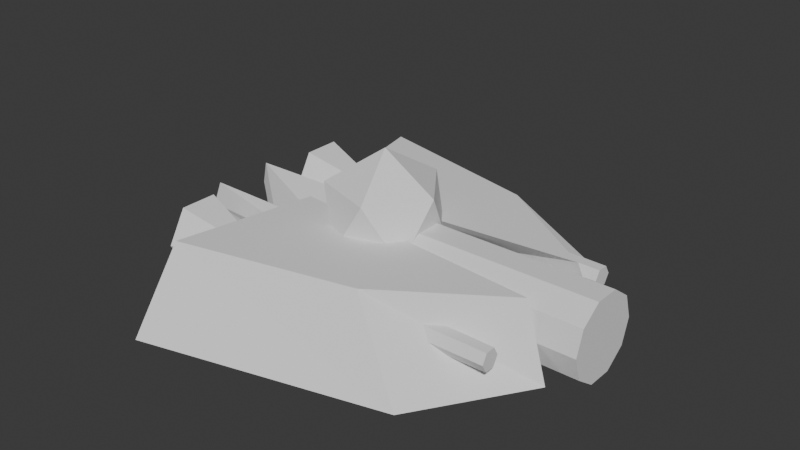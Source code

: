 # Source: ship_1.blend  (saved by Blender 4.0.36; exported with 4.5.12 LTS)
import bpy
from mathutils import Matrix  # noqa: F401  (used for matrix-valued properties, if any)

bpy.ops.wm.read_factory_settings(use_empty=True)
scene = bpy.context.scene
scene.name = 'Scene'

# ---- collections
col_collection = bpy.data.collections.new('Collection'); scene.collection.children.link(col_collection)

# ---- world
world_world = bpy.data.worlds.new('World'); scene.world = world_world
world_world.use_nodes = True; world_world.node_tree.nodes.clear()
_N = world_world.node_tree.nodes; _L = world_world.node_tree.links
n0 = _N.new('ShaderNodeOutputWorld'); n0.name = 'World Output'; n0.location = (300, 300)
n1 = _N.new('ShaderNodeBackground'); n1.name = 'Background'; n1.location = (10, 300)
n1.inputs[0].default_value = (0.05088, 0.05088, 0.05088, 1.0)
_L.new(n1.outputs[0], n0.inputs[0])
n0.is_active_output = True
world_world.color = (0.05088, 0.05088, 0.05088)
world_world.use_sun_shadow = False
world_world.sun_shadow_jitter_overblur = 0.0

# ---- meshes
me_cylinder = bpy.data.meshes.new('Cylinder')
me_cylinder.from_pydata([(-0.7995, 0.3, -2.086e-09), (1.201, 0.3, -2.086e-09), (-0.7995, 0.2427, -0.1763), (1.201, 0.2427, -0.1763), (-0.7995, 0.09271, -0.2853), (1.201, 0.09271, -0.2853), (-0.7995, -0.09271, -0.2853), (1.201, -0.09271, -0.2853), (-0.7995, -0.2427, -0.1763), (1.201, -0.2427, -0.1763), (-0.7995, -0.3, -2.086e-09), (1.201, -0.3, -2.086e-09), (-0.7995, -0.2427, 0.1763), (1.201, -0.2427, 0.1763), (-0.7995, -0.09271, 0.2853), (1.201, -0.09271, 0.2853), (-0.7995, 0.09271, 0.2853), (1.201, 0.09271, 0.2853), (-0.7995, 0.2427, 0.1763), (1.201, 0.2427, 0.1763), (-0.4731, -2.732e-09, 0.75), (-0.07064, -2.732e-09, 0.5012), (-0.3488, 0.3828, 0.5012), (-0.7988, 0.2366, 0.5012), (-0.7988, -0.2366, 0.5012), (-0.3488, -0.3828, 0.5012), (-0.1475, 0.2366, 0.09875), (-0.5975, 0.3828, 0.09875), (-0.8756, -2.732e-09, 0.09875), (-0.5975, -0.3828, 0.09875), (-0.1475, -0.2366, 0.09875), (-0.4731, -2.732e-09, -0.15), (-1.899, 0.2471, 0.0), (-1.845, 0.2275, -0.1763), (-1.704, 0.1762, -0.2853), (-1.704, -0.1762, -0.2853), (-1.845, -0.2275, -0.1763), (-1.899, -0.2471, 0.0), (-1.845, -0.2275, 0.1763), (-1.845, 0.2275, 0.1763)], [], [(0, 1, 3, 2), (2, 3, 5, 4), (4, 5, 7, 6), (6, 7, 9, 8), (8, 9, 11, 10), (10, 11, 13, 12), (12, 13, 15, 14), (14, 15, 17, 16), (3, 1, 19, 17, 15, 13, 11, 9, 7, 5), (16, 17, 19, 18), (18, 19, 1, 0), (10, 12, 38, 37), (22, 23, 20), (23, 24, 20), (21, 22, 20), (25, 21, 20), (24, 25, 20), (27, 23, 22), (26, 22, 21), (29, 25, 24), (26, 27, 22), (28, 29, 24), (28, 24, 23), (30, 21, 25), (27, 28, 23), (29, 30, 25), (30, 26, 21), (31, 27, 26), (31, 28, 27), (31, 29, 28), (30, 31, 26), (31, 30, 29), (18, 4, 6, 12, 14, 16), (4, 18, 39, 34), (32, 33, 34, 39), (38, 35, 36, 37), (6, 8, 36, 35), (12, 6, 35, 38), (18, 0, 32, 39), (2, 4, 34, 33), (8, 10, 37, 36), (0, 2, 33, 32)])
_uv = me_cylinder.uv_layers.new(name='UVMap')
_uv.uv.foreach_set('vector', [1.0, 0.5, 1.0, 1.0, 0.9, 1.0, 0.9, 0.5, 0.9, 0.5, 0.9, 1.0, 0.8, 1.0, 0.8, 0.5, 0.8, 0.5, 0.8, 1.0, 0.7, 1.0, 0.7, 0.5, 0.7, 0.5, 0.7, 1.0, 0.6, 1.0, 0.6, 0.5, 0.6, 0.5, 0.6, 1.0, 0.5, 1.0, 0.5, 0.5, 0.5, 0.5, 0.5, 1.0, 0.4, 1.0, 0.4, 0.5, 0.4, 0.5, 0.4, 1.0, 0.3, 1.0, 0.3, 0.5, 0.3, 0.5, 0.3, 1.0, 0.2, 1.0, 0.2, 0.5, 0.3911, 0.4442, 0.25, 0.49, 0.1089, 0.4442, 0.02175, 0.3242, 0.02175, 0.1758, 0.1089, 0.05584, 0.25, 0.01, 0.3911, 0.05584, 0.4783, 0.1758, 0.4783, 0.3242, 0.2, 0.5, 0.2, 1.0, 0.1, 1.0, 0.1, 0.5, 0.1, 0.5, 0.1, 1.0, -7.451e-08, 1.0, -7.451e-08, 0.5, 0.5, 0.5, 0.4, 0.5, 0.4, 0.5, 0.5, 0.5, 0.5455, 0.3149, 0.7273, 0.3149, 0.6364, 0.4724, 0.7273, 0.3149, 0.9091, 0.3149, 0.8182, 0.4724, 0.3636, 0.3149, 0.5455, 0.3149, 0.4545, 0.4724, 0.1818, 0.3149, 0.3636, 0.3149, 0.2727, 0.4724, 0.0, 0.3149, 0.1818, 0.3149, 0.09091, 0.4724, 0.6364, 0.1575, 0.7273, 0.3149, 0.5455, 0.3149, 0.4545, 0.1575, 0.5455, 0.3149, 0.3636, 0.3149, 0.09091, 0.1575, 0.1818, 0.3149, 0.0, 0.3149, 0.4545, 0.1575, 0.6364, 0.1575, 0.5455, 0.3149, 0.8182, 0.1575, 1.0, 0.1575, 0.9091, 0.3149, 0.8182, 0.1575, 0.9091, 0.3149, 0.7273, 0.3149, 0.2727, 0.1575, 0.3636, 0.3149, 0.1818, 0.3149, 0.6364, 0.1575, 0.8182, 0.1575, 0.7273, 0.3149, 0.09091, 0.1575, 0.2727, 0.1575, 0.1818, 0.3149, 0.2727, 0.1575, 0.4545, 0.1575, 0.3636, 0.3149, 0.5455, 0.0, 0.6364, 0.1575, 0.4545, 0.1575, 0.7273, 0.0, 0.8182, 0.1575, 0.6364, 0.1575, 0.9091, 0.0, 1.0, 0.1575, 0.8182, 0.1575, 0.2727, 0.1575, 0.3636, 0.0, 0.4545, 0.1575, 0.1818, 0.0, 0.2727, 0.1575, 0.09091, 0.1575, 0.6089, 0.4442, 0.9783, 0.3242, 0.9783, 0.1758, 0.6089, 0.05584, 0.5217, 0.1758, 0.5217, 0.3242, 0.9783, 0.3242, 0.6089, 0.4442, 0.6089, 0.4442, 0.9783, 0.3242, 0.75, 0.49, 0.8911, 0.4442, 0.9783, 0.3242, 0.6089, 0.4442, 0.6089, 0.05584, 0.9783, 0.1758, 0.8911, 0.05584, 0.75, 0.01, 0.7, 0.5, 0.6, 0.5, 0.6, 0.5, 0.7, 0.5, 0.6089, 0.05584, 0.9783, 0.1758, 0.9783, 0.1758, 0.6089, 0.05584, 0.1, 0.5, -7.451e-08, 0.5, -7.451e-08, 0.5, 0.1, 0.5, 0.9, 0.5, 0.8, 0.5, 0.8, 0.5, 0.9, 0.5, 0.6, 0.5, 0.5, 0.5, 0.5, 0.5, 0.6, 0.5, 1.0, 0.5, 0.9, 0.5, 0.9, 0.5, 1.0, 0.5])
me_cylinder.update()
me_cylinder_001 = bpy.data.meshes.new('Cylinder.001')
me_cylinder_001.from_pydata([(-1.616, 0.8211, 6.895e-08), (-1.172, 0.6598, 5.383e-08), (-1.616, 0.6943, -0.2196), (-1.172, 0.6136, -0.07989), (-1.616, 0.4407, -0.2196), (-1.172, 0.5214, -0.07989), (-1.616, 0.3139, 6.895e-08), (-1.172, 0.4753, 5.383e-08), (-1.616, 0.4407, 0.2196), (-1.172, 0.5214, 0.07989), (-1.616, 0.6943, 0.2196), (-1.172, 0.6136, 0.07989), (-1.091, 0.08927, -0.2387), (-1.055, 0.5131, 0.2387), (-1.278, 1.036, -0.2387), (-1.237, 1.428, 0.2387), (0.681, 0.2533, -0.2387), (0.8542, 0.3, 0.2387), (-0.08927, 0.7676, -0.2387), (0.3826, 1.017, 0.2387), (0.6735, 0.6422, 2.646e-08), (0.6724, 0.6069, -0.06109), (0.6702, 0.5364, -0.06109), (0.669, 0.5011, 2.886e-08), (0.6702, 0.5364, 0.06109), (0.6724, 0.6069, 0.06109)], [], [(0, 1, 3, 2), (2, 3, 5, 4), (4, 5, 7, 6), (6, 7, 9, 8), (7, 5, 22, 23), (8, 9, 11, 10), (10, 11, 1, 0), (0, 2, 4, 6, 8, 10), (12, 13, 15, 14), (14, 15, 19, 18), (18, 19, 17, 16), (16, 17, 13, 12), (14, 18, 16, 12), (19, 15, 13, 17), (21, 20, 25, 24, 23, 22), (1, 11, 25, 20), (9, 7, 23, 24), (5, 3, 21, 22), (11, 9, 24, 25), (3, 1, 20, 21)])
_uv = me_cylinder_001.uv_layers.new(name='UVMap')
_uv.uv.foreach_set('vector', [1.0, 0.5, 1.0, 1.0, 0.8333, 1.0, 0.8333, 0.5, 0.8333, 0.5, 0.8333, 1.0, 0.6667, 1.0, 0.6667, 0.5, 0.6667, 0.5, 0.6667, 1.0, 0.5, 1.0, 0.5, 0.5, 0.5, 0.5, 0.5, 1.0, 0.3333, 1.0, 0.3333, 0.5, 0.5, 1.0, 0.6667, 1.0, 0.6667, 1.0, 0.5, 1.0, 0.3333, 0.5, 0.3333, 1.0, 0.1667, 1.0, 0.1667, 0.5, 0.1667, 0.5, 0.1667, 1.0, -8.941e-08, 1.0, -8.941e-08, 0.5, 0.75, 0.49, 0.9578, 0.37, 0.9578, 0.13, 0.75, 0.01, 0.5422, 0.13, 0.5422, 0.37, 0.375, 0.0, 0.625, 0.0, 0.625, 0.25, 0.375, 0.25, 0.375, 0.25, 0.625, 0.25, 0.625, 0.5, 0.375, 0.5, 0.375, 0.5, 0.625, 0.5, 0.625, 0.75, 0.375, 0.75, 0.375, 0.75, 0.625, 0.75, 0.625, 1.0, 0.375, 1.0, 0.125, 0.5, 0.375, 0.5, 0.375, 0.75, 0.125, 0.75, 0.625, 0.5, 0.875, 0.5, 0.875, 0.75, 0.625, 0.75, 0.4578, 0.37, 0.25, 0.49, 0.04215, 0.37, 0.04215, 0.13, 0.25, 0.01, 0.4578, 0.13, -8.941e-08, 1.0, 0.1667, 1.0, 0.1667, 1.0, -8.941e-08, 1.0, 0.3333, 1.0, 0.5, 1.0, 0.5, 1.0, 0.3333, 1.0, 0.6667, 1.0, 0.8333, 1.0, 0.8333, 1.0, 0.6667, 1.0, 0.1667, 1.0, 0.3333, 1.0, 0.3333, 1.0, 0.1667, 1.0, 0.8333, 1.0, 1.0, 1.0, 1.0, 1.0, 0.8333, 1.0])
me_cylinder_001.update()

# ---- objects
ob_cylinder = bpy.data.objects.new('Cylinder', me_cylinder)
ob_cylinder_001 = bpy.data.objects.new('Cylinder.001', me_cylinder_001)
ob_empty = bpy.data.objects.new('Empty', None)

# ---- transforms, parenting, visibility, modifiers, constraints
ob_cylinder.location = (0.4731, 0.0, 0.0)
ob_cylinder_001.location = (0.5795, 0.0, 0.0)
ob_cylinder_001.rotation_euler = (3.142, -0.0, 0.0)
ob_cylinder_001.scale = (1.076, 1.076, 1.076)
_m = ob_cylinder_001.modifiers.new('Mirror', 'MIRROR')
_m.use_axis = (False, True, False)
ob_empty.location = (1.7, 0.0, 0.0)

# ---- collection membership
col_collection.objects.link(ob_cylinder)
col_collection.objects.link(ob_cylinder_001)
col_collection.objects.link(ob_empty)

# ---- scene / render settings (as saved in the file)
scene.frame_start = 1; scene.frame_end = 250; scene.frame_set(1)
scene.render.engine = 'BLENDER_EEVEE_NEXT'
scene.cycles.sampling_pattern = 'TABULATED_SOBOL'
bpy.context.view_layer.update()

# ---- added for rendering (the .blend has no active camera and no usable light): camera, sun
cam_auto = bpy.data.cameras.new('AutoCamera')
cam_auto.lens = 50.0
cam_auto.sensor_width = 36.0
cam_auto.clip_end = 1000.0
ob_auto_camera = bpy.data.objects.new('AutoCamera', cam_auto)
scene.collection.objects.link(ob_auto_camera)
ob_auto_camera.location = (4.27442, -4.98066, 3.55278)
ob_auto_camera.rotation_euler = (1.09748, -7.21219e-08, 0.694738)
scene.camera = ob_auto_camera
light_auto_sun = bpy.data.lights.new('AutoSun', 'SUN')
light_auto_sun.energy = 3.0
light_auto_sun.angle = 0.0523599
ob_auto_sun = bpy.data.objects.new('AutoSun', light_auto_sun)
scene.collection.objects.link(ob_auto_sun)
ob_auto_sun.rotation_euler = (0.872665, 0.174533, 0.523599)
bpy.context.view_layer.update()
